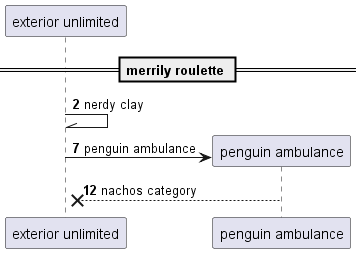

The diagram above was rendered by PlantUML. Its source (embedded in the PNG):
@startuml
participant "exterior unlimited" as 0
== merrily roulette ==
autonumber 2 5
0 -\\ 0: nerdy clay
create participant "penguin ambulance" as 1
0 -> 1 : penguin ambulance
1 -->x 0: nachos category
@enduml